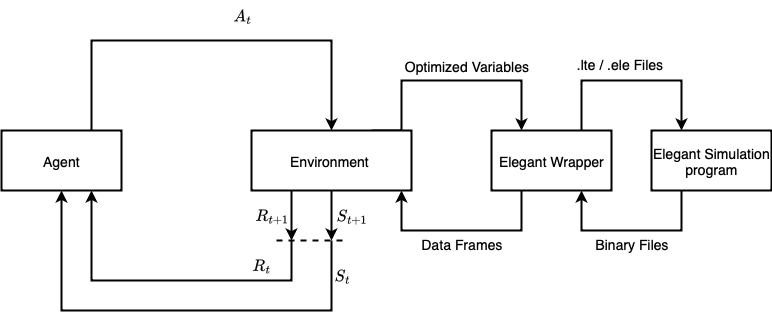

The diagram above was exported from draw.io. Its source (the exported page's mxGraphModel, read from the mxfile embedded in the PNG):
<mxGraphModel dx="1426" dy="832" grid="1" gridSize="10" guides="1" tooltips="1" connect="1" arrows="1" fold="1" page="1" pageScale="1" pageWidth="850" pageHeight="1100" math="1" shadow="0">
  <root>
    <mxCell id="0" />
    <mxCell id="1" parent="0" />
    <mxCell id="K0BaBJEpEdMfdrveTjCM-30" style="edgeStyle=orthogonalEdgeStyle;rounded=0;orthogonalLoop=1;jettySize=auto;html=1;exitX=0.25;exitY=1;exitDx=0;exitDy=0;entryX=0.75;entryY=1;entryDx=0;entryDy=0;strokeWidth=2;fontSize=14;" edge="1" parent="1" source="K0BaBJEpEdMfdrveTjCM-1" target="K0BaBJEpEdMfdrveTjCM-2">
      <mxGeometry relative="1" as="geometry">
        <Array as="points">
          <mxPoint x="710" y="390" />
          <mxPoint x="610" y="390" />
        </Array>
      </mxGeometry>
    </mxCell>
    <mxCell id="K0BaBJEpEdMfdrveTjCM-1" value="Elegant Simulation program" style="rounded=0;whiteSpace=wrap;html=1;strokeWidth=2;fontSize=14;" vertex="1" parent="1">
      <mxGeometry x="680" y="290" width="120" height="60" as="geometry" />
    </mxCell>
    <mxCell id="K0BaBJEpEdMfdrveTjCM-28" style="edgeStyle=orthogonalEdgeStyle;rounded=0;orthogonalLoop=1;jettySize=auto;html=1;exitX=0.75;exitY=0;exitDx=0;exitDy=0;entryX=0.25;entryY=0;entryDx=0;entryDy=0;strokeWidth=2;fontSize=14;" edge="1" parent="1" source="K0BaBJEpEdMfdrveTjCM-2" target="K0BaBJEpEdMfdrveTjCM-1">
      <mxGeometry relative="1" as="geometry">
        <Array as="points">
          <mxPoint x="610" y="240" />
          <mxPoint x="710" y="240" />
        </Array>
      </mxGeometry>
    </mxCell>
    <mxCell id="K0BaBJEpEdMfdrveTjCM-2" value="Elegant Wrapper" style="rounded=0;whiteSpace=wrap;html=1;strokeWidth=2;fontSize=14;" vertex="1" parent="1">
      <mxGeometry x="520" y="290" width="120" height="60" as="geometry" />
    </mxCell>
    <mxCell id="K0BaBJEpEdMfdrveTjCM-22" style="edgeStyle=orthogonalEdgeStyle;rounded=0;orthogonalLoop=1;jettySize=auto;html=1;exitX=0.75;exitY=0;exitDx=0;exitDy=0;entryX=0.25;entryY=0;entryDx=0;entryDy=0;strokeWidth=2;fontSize=14;" edge="1" parent="1" source="K0BaBJEpEdMfdrveTjCM-3" target="K0BaBJEpEdMfdrveTjCM-2">
      <mxGeometry relative="1" as="geometry">
        <mxPoint x="430" y="240" as="sourcePoint" />
        <mxPoint x="550" y="240" as="targetPoint" />
        <Array as="points">
          <mxPoint x="430" y="240" />
          <mxPoint x="550" y="240" />
        </Array>
      </mxGeometry>
    </mxCell>
    <mxCell id="K0BaBJEpEdMfdrveTjCM-26" style="edgeStyle=orthogonalEdgeStyle;rounded=0;orthogonalLoop=1;jettySize=auto;html=1;entryX=0.25;entryY=1;entryDx=0;entryDy=0;endArrow=none;endFill=0;startArrow=classic;startFill=1;strokeWidth=2;fontSize=14;" edge="1" parent="1" source="K0BaBJEpEdMfdrveTjCM-3" target="K0BaBJEpEdMfdrveTjCM-2">
      <mxGeometry relative="1" as="geometry">
        <Array as="points">
          <mxPoint x="430" y="390" />
          <mxPoint x="550" y="390" />
        </Array>
      </mxGeometry>
    </mxCell>
    <mxCell id="K0BaBJEpEdMfdrveTjCM-3" value="Environment&amp;nbsp;" style="rounded=0;whiteSpace=wrap;html=1;strokeWidth=2;fontSize=14;" vertex="1" parent="1">
      <mxGeometry x="280" y="290" width="160" height="60" as="geometry" />
    </mxCell>
    <mxCell id="K0BaBJEpEdMfdrveTjCM-4" value="Agent" style="rounded=0;whiteSpace=wrap;html=1;strokeWidth=2;fontSize=14;" vertex="1" parent="1">
      <mxGeometry x="30" y="290" width="120" height="60" as="geometry" />
    </mxCell>
    <mxCell id="K0BaBJEpEdMfdrveTjCM-6" value="" style="endArrow=classic;html=1;rounded=0;exitX=0.75;exitY=0;exitDx=0;exitDy=0;entryX=0.5;entryY=0;entryDx=0;entryDy=0;strokeWidth=2;fontSize=14;" edge="1" parent="1" source="K0BaBJEpEdMfdrveTjCM-4" target="K0BaBJEpEdMfdrveTjCM-3">
      <mxGeometry width="50" height="50" relative="1" as="geometry">
        <mxPoint x="400" y="450" as="sourcePoint" />
        <mxPoint x="450" y="400" as="targetPoint" />
        <Array as="points">
          <mxPoint x="120" y="200" />
          <mxPoint x="300" y="200" />
          <mxPoint x="360" y="200" />
        </Array>
      </mxGeometry>
    </mxCell>
    <mxCell id="K0BaBJEpEdMfdrveTjCM-7" value="" style="endArrow=none;html=1;rounded=0;exitX=0.75;exitY=1;exitDx=0;exitDy=0;endFill=0;startArrow=classic;startFill=1;strokeWidth=2;fontSize=14;" edge="1" parent="1" source="K0BaBJEpEdMfdrveTjCM-4">
      <mxGeometry width="50" height="50" relative="1" as="geometry">
        <mxPoint x="240" y="280" as="sourcePoint" />
        <mxPoint x="320" y="400" as="targetPoint" />
        <Array as="points">
          <mxPoint x="120" y="440" />
          <mxPoint x="320" y="440" />
        </Array>
      </mxGeometry>
    </mxCell>
    <mxCell id="K0BaBJEpEdMfdrveTjCM-9" value="" style="endArrow=none;html=1;rounded=0;exitX=0.5;exitY=1;exitDx=0;exitDy=0;endFill=0;startArrow=classic;startFill=1;strokeWidth=2;fontSize=14;" edge="1" parent="1" source="K0BaBJEpEdMfdrveTjCM-4">
      <mxGeometry width="50" height="50" relative="1" as="geometry">
        <mxPoint x="170" y="380" as="sourcePoint" />
        <mxPoint x="360" y="400" as="targetPoint" />
        <Array as="points">
          <mxPoint x="90" y="470" />
          <mxPoint x="360" y="470" />
        </Array>
      </mxGeometry>
    </mxCell>
    <mxCell id="K0BaBJEpEdMfdrveTjCM-12" value="$$A_t$$" style="text;html=1;align=center;verticalAlign=middle;resizable=0;points=[];autosize=1;strokeColor=none;fillColor=none;strokeWidth=2;fontSize=14;" vertex="1" parent="1">
      <mxGeometry x="230" y="160" width="80" height="30" as="geometry" />
    </mxCell>
    <mxCell id="K0BaBJEpEdMfdrveTjCM-13" value="$$R_t$$" style="text;html=1;align=center;verticalAlign=middle;resizable=0;points=[];autosize=1;strokeColor=none;fillColor=none;strokeWidth=2;fontSize=14;" vertex="1" parent="1">
      <mxGeometry x="250" y="410" width="80" height="30" as="geometry" />
    </mxCell>
    <mxCell id="K0BaBJEpEdMfdrveTjCM-14" value="$$S_t$$" style="text;html=1;align=center;verticalAlign=middle;resizable=0;points=[];autosize=1;strokeColor=none;fillColor=none;strokeWidth=2;fontSize=14;" vertex="1" parent="1">
      <mxGeometry x="330" y="420" width="80" height="30" as="geometry" />
    </mxCell>
    <mxCell id="K0BaBJEpEdMfdrveTjCM-15" value="" style="endArrow=none;dashed=1;html=1;strokeWidth=2;rounded=0;fontSize=14;" edge="1" parent="1">
      <mxGeometry width="50" height="50" relative="1" as="geometry">
        <mxPoint x="305" y="400" as="sourcePoint" />
        <mxPoint x="375" y="400" as="targetPoint" />
      </mxGeometry>
    </mxCell>
    <mxCell id="K0BaBJEpEdMfdrveTjCM-16" value="" style="endArrow=classic;html=1;rounded=0;exitX=0.25;exitY=1;exitDx=0;exitDy=0;strokeWidth=2;fontSize=14;" edge="1" parent="1" source="K0BaBJEpEdMfdrveTjCM-3">
      <mxGeometry width="50" height="50" relative="1" as="geometry">
        <mxPoint x="400" y="450" as="sourcePoint" />
        <mxPoint x="320" y="400" as="targetPoint" />
      </mxGeometry>
    </mxCell>
    <mxCell id="K0BaBJEpEdMfdrveTjCM-17" value="" style="endArrow=classic;html=1;rounded=0;exitX=0.5;exitY=1;exitDx=0;exitDy=0;strokeWidth=2;fontSize=14;" edge="1" parent="1" source="K0BaBJEpEdMfdrveTjCM-3">
      <mxGeometry width="50" height="50" relative="1" as="geometry">
        <mxPoint x="399.5" y="350" as="sourcePoint" />
        <mxPoint x="360" y="400" as="targetPoint" />
      </mxGeometry>
    </mxCell>
    <mxCell id="K0BaBJEpEdMfdrveTjCM-20" value="$$R_{t+1}$$" style="text;html=1;align=center;verticalAlign=middle;resizable=0;points=[];autosize=1;strokeColor=none;fillColor=none;strokeWidth=2;fontSize=14;" vertex="1" parent="1">
      <mxGeometry x="250" y="360" width="100" height="30" as="geometry" />
    </mxCell>
    <mxCell id="K0BaBJEpEdMfdrveTjCM-21" value="$$S_{t+1}$$" style="text;html=1;align=center;verticalAlign=middle;resizable=0;points=[];autosize=1;strokeColor=none;fillColor=none;strokeWidth=2;fontSize=14;" vertex="1" parent="1">
      <mxGeometry x="330" y="360" width="100" height="30" as="geometry" />
    </mxCell>
    <mxCell id="K0BaBJEpEdMfdrveTjCM-23" value="Optimized Variables" style="text;html=1;align=center;verticalAlign=middle;resizable=0;points=[];autosize=1;strokeColor=none;fillColor=none;strokeWidth=2;fontSize=14;" vertex="1" parent="1">
      <mxGeometry x="420" y="210" width="150" height="30" as="geometry" />
    </mxCell>
    <mxCell id="K0BaBJEpEdMfdrveTjCM-27" value="Data Frames" style="text;html=1;align=center;verticalAlign=middle;resizable=0;points=[];autosize=1;strokeColor=none;fillColor=none;strokeWidth=2;fontSize=14;" vertex="1" parent="1">
      <mxGeometry x="440" y="388" width="100" height="30" as="geometry" />
    </mxCell>
    <mxCell id="K0BaBJEpEdMfdrveTjCM-29" value=".lte / .ele Files&amp;nbsp;" style="text;html=1;align=center;verticalAlign=middle;resizable=0;points=[];autosize=1;strokeColor=none;fillColor=none;strokeWidth=2;fontSize=14;" vertex="1" parent="1">
      <mxGeometry x="595" y="208" width="110" height="30" as="geometry" />
    </mxCell>
    <mxCell id="K0BaBJEpEdMfdrveTjCM-32" value="Binary Files" style="text;html=1;align=center;verticalAlign=middle;resizable=0;points=[];autosize=1;strokeColor=none;fillColor=none;strokeWidth=2;fontSize=14;" vertex="1" parent="1">
      <mxGeometry x="610" y="388" width="100" height="30" as="geometry" />
    </mxCell>
  </root>
</mxGraphModel>